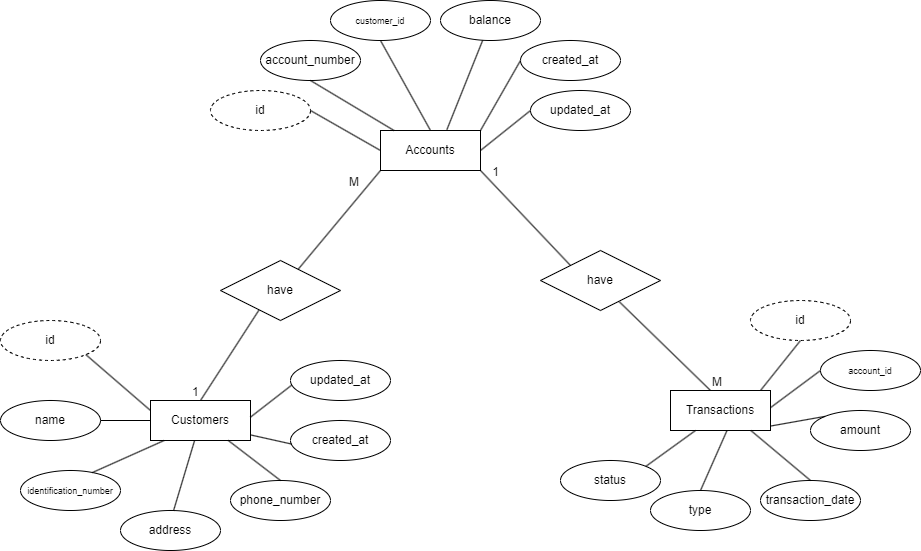

The diagram above was exported from draw.io. Its source (the exported page's mxGraphModel, read from the mxfile embedded in the PNG):
<mxGraphModel dx="2524" dy="738" grid="1" gridSize="10" guides="1" tooltips="1" connect="1" arrows="1" fold="1" page="1" pageScale="1" pageWidth="850" pageHeight="1100" math="0" shadow="0">
  <root>
    <mxCell id="0" />
    <mxCell id="1" parent="0" />
    <mxCell id="yG0BEk_VgSZW0VSE127k-4" value="Customers" style="whiteSpace=wrap;html=1;align=center;" parent="1" vertex="1">
      <mxGeometry x="-10" y="540" width="100" height="40" as="geometry" />
    </mxCell>
    <mxCell id="yG0BEk_VgSZW0VSE127k-5" value="have" style="shape=rhombus;perimeter=rhombusPerimeter;whiteSpace=wrap;html=1;align=center;" parent="1" vertex="1">
      <mxGeometry x="60" y="400" width="120" height="60" as="geometry" />
    </mxCell>
    <mxCell id="yG0BEk_VgSZW0VSE127k-6" value="Accounts" style="whiteSpace=wrap;html=1;align=center;" parent="1" vertex="1">
      <mxGeometry x="220" y="270" width="100" height="40" as="geometry" />
    </mxCell>
    <mxCell id="yG0BEk_VgSZW0VSE127k-7" value="Transactions" style="whiteSpace=wrap;html=1;align=center;" parent="1" vertex="1">
      <mxGeometry x="510" y="530" width="100" height="40" as="geometry" />
    </mxCell>
    <mxCell id="yG0BEk_VgSZW0VSE127k-8" value="id" style="ellipse;whiteSpace=wrap;html=1;align=center;dashed=1;" parent="1" vertex="1">
      <mxGeometry x="-160" y="460" width="100" height="40" as="geometry" />
    </mxCell>
    <mxCell id="yG0BEk_VgSZW0VSE127k-9" value="name" style="ellipse;whiteSpace=wrap;html=1;align=center;" parent="1" vertex="1">
      <mxGeometry x="-160" y="540" width="100" height="40" as="geometry" />
    </mxCell>
    <mxCell id="yG0BEk_VgSZW0VSE127k-10" value="address" style="ellipse;whiteSpace=wrap;html=1;align=center;" parent="1" vertex="1">
      <mxGeometry x="-40" y="650" width="100" height="40" as="geometry" />
    </mxCell>
    <mxCell id="yG0BEk_VgSZW0VSE127k-14" value="&lt;font style=&quot;font-size: 9px;&quot;&gt;identification_number&lt;/font&gt;" style="ellipse;whiteSpace=wrap;html=1;align=center;" parent="1" vertex="1">
      <mxGeometry x="-140" y="610" width="100" height="40" as="geometry" />
    </mxCell>
    <mxCell id="yG0BEk_VgSZW0VSE127k-15" value="phone_number" style="ellipse;whiteSpace=wrap;html=1;align=center;" parent="1" vertex="1">
      <mxGeometry x="70" y="620" width="100" height="40" as="geometry" />
    </mxCell>
    <mxCell id="yG0BEk_VgSZW0VSE127k-16" value="id" style="ellipse;whiteSpace=wrap;html=1;align=center;dashed=1;" parent="1" vertex="1">
      <mxGeometry x="50" y="230" width="100" height="40" as="geometry" />
    </mxCell>
    <mxCell id="yG0BEk_VgSZW0VSE127k-17" value="account_number" style="ellipse;whiteSpace=wrap;html=1;align=center;" parent="1" vertex="1">
      <mxGeometry x="100" y="180" width="100" height="40" as="geometry" />
    </mxCell>
    <mxCell id="yG0BEk_VgSZW0VSE127k-18" value="&lt;font style=&quot;font-size: 9px;&quot;&gt;customer_id&lt;/font&gt;" style="ellipse;whiteSpace=wrap;html=1;align=center;" parent="1" vertex="1">
      <mxGeometry x="170" y="140" width="100" height="40" as="geometry" />
    </mxCell>
    <mxCell id="yG0BEk_VgSZW0VSE127k-20" value="balance" style="ellipse;whiteSpace=wrap;html=1;align=center;" parent="1" vertex="1">
      <mxGeometry x="280" y="140" width="100" height="40" as="geometry" />
    </mxCell>
    <mxCell id="yG0BEk_VgSZW0VSE127k-21" value="id" style="ellipse;whiteSpace=wrap;html=1;align=center;dashed=1;" parent="1" vertex="1">
      <mxGeometry x="590" y="440" width="100" height="40" as="geometry" />
    </mxCell>
    <mxCell id="yG0BEk_VgSZW0VSE127k-23" value="&lt;font style=&quot;font-size: 9px;&quot;&gt;account_id&lt;/font&gt;" style="ellipse;whiteSpace=wrap;html=1;align=center;" parent="1" vertex="1">
      <mxGeometry x="660" y="490" width="100" height="40" as="geometry" />
    </mxCell>
    <mxCell id="yG0BEk_VgSZW0VSE127k-24" value="amount" style="ellipse;whiteSpace=wrap;html=1;align=center;" parent="1" vertex="1">
      <mxGeometry x="650" y="550" width="100" height="40" as="geometry" />
    </mxCell>
    <mxCell id="yG0BEk_VgSZW0VSE127k-25" value="tran&lt;span style=&quot;background-color: initial;&quot;&gt;saction_date&lt;/span&gt;" style="ellipse;whiteSpace=wrap;html=1;align=center;" parent="1" vertex="1">
      <mxGeometry x="600" y="620" width="100" height="40" as="geometry" />
    </mxCell>
    <mxCell id="yG0BEk_VgSZW0VSE127k-26" value="type" style="ellipse;whiteSpace=wrap;html=1;align=center;" parent="1" vertex="1">
      <mxGeometry x="490" y="630" width="100" height="40" as="geometry" />
    </mxCell>
    <mxCell id="yG0BEk_VgSZW0VSE127k-30" value="" style="endArrow=none;html=1;rounded=0;exitX=0.5;exitY=0;exitDx=0;exitDy=0;entryX=0.32;entryY=0.828;entryDx=0;entryDy=0;entryPerimeter=0;" parent="1" source="yG0BEk_VgSZW0VSE127k-4" target="yG0BEk_VgSZW0VSE127k-5" edge="1">
      <mxGeometry relative="1" as="geometry">
        <mxPoint x="50" y="460" as="sourcePoint" />
        <mxPoint x="210" y="460" as="targetPoint" />
      </mxGeometry>
    </mxCell>
    <mxCell id="yG0BEk_VgSZW0VSE127k-31" value="1" style="resizable=0;html=1;whiteSpace=wrap;align=left;verticalAlign=bottom;" parent="yG0BEk_VgSZW0VSE127k-30" connectable="0" vertex="1">
      <mxGeometry x="-1" relative="1" as="geometry">
        <mxPoint x="-10" as="offset" />
      </mxGeometry>
    </mxCell>
    <mxCell id="yG0BEk_VgSZW0VSE127k-36" value="" style="endArrow=none;html=1;rounded=0;entryX=0;entryY=1;entryDx=0;entryDy=0;" parent="1" source="yG0BEk_VgSZW0VSE127k-5" target="yG0BEk_VgSZW0VSE127k-6" edge="1">
      <mxGeometry relative="1" as="geometry">
        <mxPoint x="90" y="380" as="sourcePoint" />
        <mxPoint x="250" y="380" as="targetPoint" />
      </mxGeometry>
    </mxCell>
    <mxCell id="yG0BEk_VgSZW0VSE127k-38" value="M" style="resizable=0;html=1;whiteSpace=wrap;align=right;verticalAlign=bottom;" parent="yG0BEk_VgSZW0VSE127k-36" connectable="0" vertex="1">
      <mxGeometry x="1" relative="1" as="geometry">
        <mxPoint x="-20" y="20" as="offset" />
      </mxGeometry>
    </mxCell>
    <mxCell id="yG0BEk_VgSZW0VSE127k-40" value="" style="endArrow=none;html=1;rounded=0;exitX=0;exitY=0.5;exitDx=0;exitDy=0;entryX=1;entryY=0.5;entryDx=0;entryDy=0;" parent="1" source="yG0BEk_VgSZW0VSE127k-6" target="yG0BEk_VgSZW0VSE127k-16" edge="1">
      <mxGeometry width="50" height="50" relative="1" as="geometry">
        <mxPoint x="130" y="270" as="sourcePoint" />
        <mxPoint x="180" y="220" as="targetPoint" />
      </mxGeometry>
    </mxCell>
    <mxCell id="yG0BEk_VgSZW0VSE127k-41" value="" style="endArrow=none;html=1;rounded=0;exitX=0.132;exitY=-0.005;exitDx=0;exitDy=0;entryX=0.5;entryY=1;entryDx=0;entryDy=0;exitPerimeter=0;" parent="1" source="yG0BEk_VgSZW0VSE127k-6" target="yG0BEk_VgSZW0VSE127k-17" edge="1">
      <mxGeometry width="50" height="50" relative="1" as="geometry">
        <mxPoint x="230" y="300" as="sourcePoint" />
        <mxPoint x="190" y="300" as="targetPoint" />
      </mxGeometry>
    </mxCell>
    <mxCell id="yG0BEk_VgSZW0VSE127k-42" value="" style="endArrow=none;html=1;rounded=0;exitX=0.5;exitY=0;exitDx=0;exitDy=0;entryX=0.5;entryY=1;entryDx=0;entryDy=0;" parent="1" source="yG0BEk_VgSZW0VSE127k-6" target="yG0BEk_VgSZW0VSE127k-18" edge="1">
      <mxGeometry width="50" height="50" relative="1" as="geometry">
        <mxPoint x="243" y="280" as="sourcePoint" />
        <mxPoint x="190" y="250" as="targetPoint" />
      </mxGeometry>
    </mxCell>
    <mxCell id="yG0BEk_VgSZW0VSE127k-43" value="" style="endArrow=none;html=1;rounded=0;exitX=0.664;exitY=-0.021;exitDx=0;exitDy=0;exitPerimeter=0;" parent="1" source="yG0BEk_VgSZW0VSE127k-6" target="yG0BEk_VgSZW0VSE127k-20" edge="1">
      <mxGeometry width="50" height="50" relative="1" as="geometry">
        <mxPoint x="280" y="280" as="sourcePoint" />
        <mxPoint x="280" y="210" as="targetPoint" />
      </mxGeometry>
    </mxCell>
    <mxCell id="yG0BEk_VgSZW0VSE127k-45" value="have" style="shape=rhombus;perimeter=rhombusPerimeter;whiteSpace=wrap;html=1;align=center;" parent="1" vertex="1">
      <mxGeometry x="380" y="390" width="120" height="60" as="geometry" />
    </mxCell>
    <mxCell id="yG0BEk_VgSZW0VSE127k-46" value="" style="endArrow=none;html=1;rounded=0;entryX=1;entryY=1;entryDx=0;entryDy=0;exitX=0;exitY=0;exitDx=0;exitDy=0;" parent="1" source="yG0BEk_VgSZW0VSE127k-45" target="yG0BEk_VgSZW0VSE127k-6" edge="1">
      <mxGeometry relative="1" as="geometry">
        <mxPoint x="148" y="419" as="sourcePoint" />
        <mxPoint x="230" y="320" as="targetPoint" />
      </mxGeometry>
    </mxCell>
    <mxCell id="yG0BEk_VgSZW0VSE127k-47" value="1" style="resizable=0;html=1;whiteSpace=wrap;align=right;verticalAlign=bottom;" parent="yG0BEk_VgSZW0VSE127k-46" connectable="0" vertex="1">
      <mxGeometry x="1" relative="1" as="geometry">
        <mxPoint x="20" y="10" as="offset" />
      </mxGeometry>
    </mxCell>
    <mxCell id="yG0BEk_VgSZW0VSE127k-48" value="" style="endArrow=none;html=1;rounded=0;entryX=0.658;entryY=0.857;entryDx=0;entryDy=0;entryPerimeter=0;" parent="1" target="yG0BEk_VgSZW0VSE127k-45" edge="1">
      <mxGeometry relative="1" as="geometry">
        <mxPoint x="550" y="530" as="sourcePoint" />
        <mxPoint x="108" y="460" as="targetPoint" />
      </mxGeometry>
    </mxCell>
    <mxCell id="yG0BEk_VgSZW0VSE127k-49" value="M" style="resizable=0;html=1;whiteSpace=wrap;align=left;verticalAlign=bottom;" parent="yG0BEk_VgSZW0VSE127k-48" connectable="0" vertex="1">
      <mxGeometry x="-1" relative="1" as="geometry">
        <mxPoint as="offset" />
      </mxGeometry>
    </mxCell>
    <mxCell id="yG0BEk_VgSZW0VSE127k-50" value="" style="endArrow=none;html=1;rounded=0;entryX=0.5;entryY=1;entryDx=0;entryDy=0;exitX=0.9;exitY=0;exitDx=0;exitDy=0;exitPerimeter=0;" parent="1" source="yG0BEk_VgSZW0VSE127k-7" target="yG0BEk_VgSZW0VSE127k-21" edge="1">
      <mxGeometry width="50" height="50" relative="1" as="geometry">
        <mxPoint x="600" y="520" as="sourcePoint" />
        <mxPoint x="380" y="290" as="targetPoint" />
      </mxGeometry>
    </mxCell>
    <mxCell id="yG0BEk_VgSZW0VSE127k-52" value="" style="endArrow=none;html=1;rounded=0;entryX=0;entryY=0.5;entryDx=0;entryDy=0;exitX=1.001;exitY=0.427;exitDx=0;exitDy=0;exitPerimeter=0;" parent="1" source="yG0BEk_VgSZW0VSE127k-7" target="yG0BEk_VgSZW0VSE127k-23" edge="1">
      <mxGeometry width="50" height="50" relative="1" as="geometry">
        <mxPoint x="610" y="540" as="sourcePoint" />
        <mxPoint x="630" y="460" as="targetPoint" />
      </mxGeometry>
    </mxCell>
    <mxCell id="yG0BEk_VgSZW0VSE127k-53" value="" style="endArrow=none;html=1;rounded=0;entryX=0;entryY=0;entryDx=0;entryDy=0;exitX=1;exitY=0.889;exitDx=0;exitDy=0;exitPerimeter=0;" parent="1" source="yG0BEk_VgSZW0VSE127k-7" target="yG0BEk_VgSZW0VSE127k-24" edge="1">
      <mxGeometry width="50" height="50" relative="1" as="geometry">
        <mxPoint x="620" y="557" as="sourcePoint" />
        <mxPoint x="700" y="560" as="targetPoint" />
      </mxGeometry>
    </mxCell>
    <mxCell id="yG0BEk_VgSZW0VSE127k-54" value="" style="endArrow=none;html=1;rounded=0;entryX=0.5;entryY=0;entryDx=0;entryDy=0;exitX=0.807;exitY=1.007;exitDx=0;exitDy=0;exitPerimeter=0;" parent="1" source="yG0BEk_VgSZW0VSE127k-7" target="yG0BEk_VgSZW0VSE127k-25" edge="1">
      <mxGeometry width="50" height="50" relative="1" as="geometry">
        <mxPoint x="620" y="576" as="sourcePoint" />
        <mxPoint x="660" y="611" as="targetPoint" />
      </mxGeometry>
    </mxCell>
    <mxCell id="yG0BEk_VgSZW0VSE127k-55" value="" style="endArrow=none;html=1;rounded=0;entryX=0.5;entryY=0;entryDx=0;entryDy=0;exitX=0.564;exitY=1.006;exitDx=0;exitDy=0;exitPerimeter=0;" parent="1" source="yG0BEk_VgSZW0VSE127k-7" target="yG0BEk_VgSZW0VSE127k-26" edge="1">
      <mxGeometry width="50" height="50" relative="1" as="geometry">
        <mxPoint x="601" y="580" as="sourcePoint" />
        <mxPoint x="650" y="640" as="targetPoint" />
      </mxGeometry>
    </mxCell>
    <mxCell id="yG0BEk_VgSZW0VSE127k-59" value="" style="endArrow=none;html=1;rounded=0;entryX=0.5;entryY=0;entryDx=0;entryDy=0;exitX=0.778;exitY=1;exitDx=0;exitDy=0;exitPerimeter=0;" parent="1" source="yG0BEk_VgSZW0VSE127k-4" target="yG0BEk_VgSZW0VSE127k-15" edge="1">
      <mxGeometry width="50" height="50" relative="1" as="geometry">
        <mxPoint x="550" y="580" as="sourcePoint" />
        <mxPoint x="540" y="650" as="targetPoint" />
      </mxGeometry>
    </mxCell>
    <mxCell id="yG0BEk_VgSZW0VSE127k-60" value="" style="endArrow=none;html=1;rounded=0;entryX=0.53;entryY=0.008;entryDx=0;entryDy=0;exitX=0.44;exitY=1.008;exitDx=0;exitDy=0;exitPerimeter=0;entryPerimeter=0;" parent="1" source="yG0BEk_VgSZW0VSE127k-4" target="yG0BEk_VgSZW0VSE127k-10" edge="1">
      <mxGeometry width="50" height="50" relative="1" as="geometry">
        <mxPoint x="78" y="590" as="sourcePoint" />
        <mxPoint x="130" y="630" as="targetPoint" />
      </mxGeometry>
    </mxCell>
    <mxCell id="yG0BEk_VgSZW0VSE127k-61" value="" style="endArrow=none;html=1;rounded=0;entryX=0.72;entryY=0.05;entryDx=0;entryDy=0;exitX=0.132;exitY=1.005;exitDx=0;exitDy=0;exitPerimeter=0;entryPerimeter=0;" parent="1" source="yG0BEk_VgSZW0VSE127k-4" target="yG0BEk_VgSZW0VSE127k-14" edge="1">
      <mxGeometry width="50" height="50" relative="1" as="geometry">
        <mxPoint x="44" y="590" as="sourcePoint" />
        <mxPoint x="23" y="660" as="targetPoint" />
      </mxGeometry>
    </mxCell>
    <mxCell id="yG0BEk_VgSZW0VSE127k-62" value="" style="endArrow=none;html=1;rounded=0;entryX=1;entryY=0.5;entryDx=0;entryDy=0;exitX=0;exitY=0.5;exitDx=0;exitDy=0;" parent="1" source="yG0BEk_VgSZW0VSE127k-4" target="yG0BEk_VgSZW0VSE127k-9" edge="1">
      <mxGeometry width="50" height="50" relative="1" as="geometry">
        <mxPoint x="13" y="590" as="sourcePoint" />
        <mxPoint x="-58" y="622" as="targetPoint" />
      </mxGeometry>
    </mxCell>
    <mxCell id="yG0BEk_VgSZW0VSE127k-63" value="" style="endArrow=none;html=1;rounded=0;entryX=1;entryY=1;entryDx=0;entryDy=0;exitX=0;exitY=0.25;exitDx=0;exitDy=0;" parent="1" source="yG0BEk_VgSZW0VSE127k-4" target="yG0BEk_VgSZW0VSE127k-8" edge="1">
      <mxGeometry width="50" height="50" relative="1" as="geometry">
        <mxPoint y="570" as="sourcePoint" />
        <mxPoint x="-50" y="570" as="targetPoint" />
      </mxGeometry>
    </mxCell>
    <mxCell id="yG0BEk_VgSZW0VSE127k-64" value="status" style="ellipse;whiteSpace=wrap;html=1;align=center;" parent="1" vertex="1">
      <mxGeometry x="400" y="600" width="100" height="40" as="geometry" />
    </mxCell>
    <mxCell id="yG0BEk_VgSZW0VSE127k-65" value="" style="endArrow=none;html=1;rounded=0;entryX=1;entryY=0;entryDx=0;entryDy=0;exitX=0.25;exitY=1;exitDx=0;exitDy=0;" parent="1" source="yG0BEk_VgSZW0VSE127k-7" target="yG0BEk_VgSZW0VSE127k-64" edge="1">
      <mxGeometry width="50" height="50" relative="1" as="geometry">
        <mxPoint x="576" y="580" as="sourcePoint" />
        <mxPoint x="540" y="650" as="targetPoint" />
      </mxGeometry>
    </mxCell>
    <mxCell id="yG0BEk_VgSZW0VSE127k-66" value="updated_at" style="ellipse;whiteSpace=wrap;html=1;align=center;" parent="1" vertex="1">
      <mxGeometry x="130" y="500" width="100" height="40" as="geometry" />
    </mxCell>
    <mxCell id="yG0BEk_VgSZW0VSE127k-67" value="created&lt;span style=&quot;background-color: initial;&quot;&gt;_at&lt;/span&gt;" style="ellipse;whiteSpace=wrap;html=1;align=center;" parent="1" vertex="1">
      <mxGeometry x="130" y="560" width="100" height="40" as="geometry" />
    </mxCell>
    <mxCell id="yG0BEk_VgSZW0VSE127k-68" value="" style="endArrow=none;html=1;rounded=0;entryX=0.013;entryY=0.59;entryDx=0;entryDy=0;exitX=1;exitY=0.86;exitDx=0;exitDy=0;exitPerimeter=0;entryPerimeter=0;" parent="1" source="yG0BEk_VgSZW0VSE127k-4" target="yG0BEk_VgSZW0VSE127k-67" edge="1">
      <mxGeometry width="50" height="50" relative="1" as="geometry">
        <mxPoint x="78" y="590" as="sourcePoint" />
        <mxPoint x="130" y="630" as="targetPoint" />
      </mxGeometry>
    </mxCell>
    <mxCell id="yG0BEk_VgSZW0VSE127k-69" value="" style="endArrow=none;html=1;rounded=0;entryX=0.012;entryY=0.616;entryDx=0;entryDy=0;exitX=1.001;exitY=0.414;exitDx=0;exitDy=0;exitPerimeter=0;entryPerimeter=0;" parent="1" source="yG0BEk_VgSZW0VSE127k-4" target="yG0BEk_VgSZW0VSE127k-66" edge="1">
      <mxGeometry width="50" height="50" relative="1" as="geometry">
        <mxPoint x="99.5" y="530" as="sourcePoint" />
        <mxPoint x="140.5" y="540" as="targetPoint" />
      </mxGeometry>
    </mxCell>
    <mxCell id="yG0BEk_VgSZW0VSE127k-70" value="updated_at" style="ellipse;whiteSpace=wrap;html=1;align=center;" parent="1" vertex="1">
      <mxGeometry x="370" y="230" width="100" height="40" as="geometry" />
    </mxCell>
    <mxCell id="yG0BEk_VgSZW0VSE127k-71" value="created&lt;span style=&quot;background-color: initial;&quot;&gt;_at&lt;/span&gt;" style="ellipse;whiteSpace=wrap;html=1;align=center;" parent="1" vertex="1">
      <mxGeometry x="360" y="180" width="100" height="40" as="geometry" />
    </mxCell>
    <mxCell id="yG0BEk_VgSZW0VSE127k-76" value="" style="endArrow=none;html=1;rounded=0;exitX=1;exitY=0.5;exitDx=0;exitDy=0;entryX=0;entryY=0.5;entryDx=0;entryDy=0;" parent="1" source="yG0BEk_VgSZW0VSE127k-6" target="yG0BEk_VgSZW0VSE127k-70" edge="1">
      <mxGeometry width="50" height="50" relative="1" as="geometry">
        <mxPoint x="330" y="290" as="sourcePoint" />
        <mxPoint x="355" y="254" as="targetPoint" />
      </mxGeometry>
    </mxCell>
    <mxCell id="yG0BEk_VgSZW0VSE127k-77" value="" style="endArrow=none;html=1;rounded=0;exitX=1;exitY=0;exitDx=0;exitDy=0;entryX=0;entryY=0.5;entryDx=0;entryDy=0;" parent="1" source="yG0BEk_VgSZW0VSE127k-6" target="yG0BEk_VgSZW0VSE127k-71" edge="1">
      <mxGeometry width="50" height="50" relative="1" as="geometry">
        <mxPoint x="330" y="300" as="sourcePoint" />
        <mxPoint x="360" y="290" as="targetPoint" />
      </mxGeometry>
    </mxCell>
  </root>
</mxGraphModel>